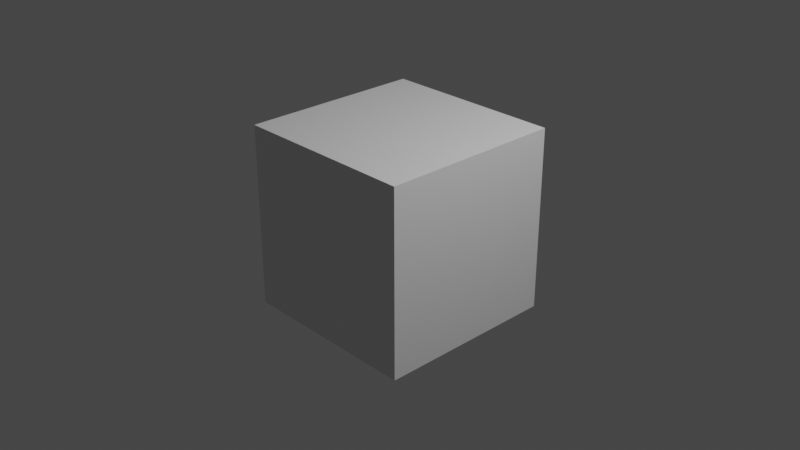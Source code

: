 # Source: PART2_5.Flat_Shading.blend  (saved by Blender 3.6.13; exported with 4.5.12 LTS)
import bpy
from mathutils import Matrix  # noqa: F401  (used for matrix-valued properties, if any)

bpy.ops.wm.read_factory_settings(use_empty=True)
scene = bpy.context.scene
scene.name = 'Scene'

# ---- collections
col_collection = bpy.data.collections.new('Collection'); scene.collection.children.link(col_collection)

# ---- materials (node trees are filled in below, after node groups)
mat_material = bpy.data.materials.new('Material')
mat_material.alpha_threshold = 0.0
mat_material.roughness = 0.5
mat_material.line_color = (0.0, 0.0, 0.0, 1.0)

# ---- material node trees
mat_material.use_nodes = True; mat_material.node_tree.nodes.clear()
_N = mat_material.node_tree.nodes; _L = mat_material.node_tree.links
n0 = _N.new('ShaderNodeOutputMaterial'); n0.name = 'Material Output'; n0.location = (300, 300)
n1 = _N.new('ShaderNodeBsdfPrincipled'); n1.name = 'Principled BSDF'; n1.location = (10, 300)
n1.distribution = 'GGX'
n1.subsurface_method = 'RANDOM_WALK_SKIN'
n1.inputs[3].default_value = 1.45
n1.inputs[27].default_value = (0.0, 0.0, 0.0, 1.0)
n1.inputs[28].default_value = 1.0
_L.new(n1.outputs[0], n0.inputs[0])
n0.is_active_output = True

# ---- world
world_world = bpy.data.worlds.new('World'); scene.world = world_world
world_world.use_nodes = True; world_world.node_tree.nodes.clear()
_N = world_world.node_tree.nodes; _L = world_world.node_tree.links
n0 = _N.new('ShaderNodeOutputWorld'); n0.name = 'World Output'; n0.location = (300, 300)
n1 = _N.new('ShaderNodeBackground'); n1.name = 'Background'; n1.location = (10, 300)
n1.inputs[0].default_value = (0.05088, 0.05088, 0.05088, 1.0)
_L.new(n1.outputs[0], n0.inputs[0])
n0.is_active_output = True
world_world.color = (0.05088, 0.05088, 0.05088)
world_world.use_sun_shadow = False
world_world.sun_shadow_jitter_overblur = 0.0

# ---- cameras
cam_camera = bpy.data.cameras.new('Camera')
cam_camera.clip_end = 100.0
cam_camera.ortho_scale = 7.314

# ---- lights
light_light = bpy.data.lights.new('Light', 'POINT')
light_light.transmission_factor = 0.0
light_light.energy = 1000.0
light_light.shadow_soft_size = 0.1
light_light.shadow_maximum_resolution = 0.006
light_light.use_absolute_resolution = True

# ---- meshes
me_cube = bpy.data.meshes.new('Cube')
me_cube.from_pydata([(1.0, 1.0, 1.0), (1.0, 1.0, -1.0), (1.0, -1.0, 1.0), (1.0, -1.0, -1.0), (-1.0, 1.0, 1.0), (-1.0, 1.0, -1.0), (-1.0, -1.0, 1.0), (-1.0, -1.0, -1.0)], [], [(0, 4, 6, 2), (3, 2, 6, 7), (7, 6, 4, 5), (5, 1, 3, 7), (1, 0, 2, 3), (5, 4, 0, 1)])
_uv = me_cube.uv_layers.new(name='UVMap')
_uv.uv.foreach_set('vector', [0.625, 0.5, 0.875, 0.5, 0.875, 0.75, 0.625, 0.75, 0.375, 0.75, 0.625, 0.75, 0.625, 1.0, 0.375, 1.0, 0.375, 0.0, 0.625, 0.0, 0.625, 0.25, 0.375, 0.25, 0.125, 0.5, 0.375, 0.5, 0.375, 0.75, 0.125, 0.75, 0.375, 0.5, 0.625, 0.5, 0.625, 0.75, 0.375, 0.75, 0.375, 0.25, 0.625, 0.25, 0.625, 0.5, 0.375, 0.5])
me_cube.materials.append(mat_material)
me_cube.use_mirror_vertex_groups = False
me_cube.update()

# ---- objects
ob_cube = bpy.data.objects.new('Cube', me_cube)
ob_light = bpy.data.objects.new('Light', light_light)
ob_camera = bpy.data.objects.new('Camera', cam_camera)

# ---- transforms, parenting, visibility, modifiers, constraints
ob_cube.location = (0.0, 0.0, 0.0)
ob_cube.lock_rotations_4d = False
ob_cube.empty_display_type = 'ARROWS'
ob_cube.lineart.crease_threshold = 0.0
ob_light.location = (4.076, 1.005, 5.904)
ob_light.rotation_euler = (0.6503, 0.05522, 1.866)
ob_light.lock_rotations_4d = False
ob_light.empty_display_type = 'ARROWS'
ob_light.color = (0.0, 0.0, 0.0, 0.0)
ob_light.lineart.crease_threshold = 0.0
ob_camera.location = (7.359, -6.926, 4.958)
ob_camera.rotation_euler = (1.109, 0.0, 0.8149)
ob_camera.lock_rotations_4d = False
ob_camera.empty_display_type = 'ARROWS'
ob_camera.color = (0.0, 0.0, 0.0, 0.0)
ob_camera.display_type = 'WIRE'
ob_camera.lineart.crease_threshold = 0.0

# ---- collection membership
col_collection.objects.link(ob_cube)
col_collection.objects.link(ob_light)
col_collection.objects.link(ob_camera)

# ---- scene / render settings (as saved in the file)
scene.camera = ob_camera
scene.frame_start = 1; scene.frame_end = 250; scene.frame_set(1)
scene.render.engine = 'BLENDER_WORKBENCH'
scene.cycles.sampling_pattern = 'TABULATED_SOBOL'
scene.view_settings.view_transform = 'Filmic'
bpy.context.view_layer.update()

